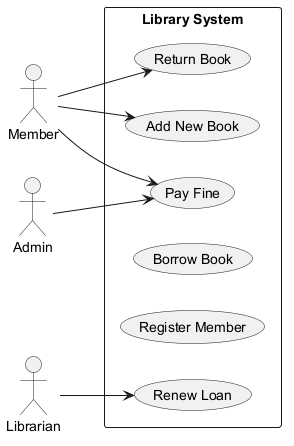

The diagram above was rendered by PlantUML. Its source (embedded in the PNG):
@startuml
skinparam monochrome true
left to right direction
actor "Member" as Member
actor "Admin" as Admin
actor "Librarian" as Librarian
rectangle "Library System" {
  usecase "Pay Fine" as UC_PayFine
  usecase "Return Book" as UC_ReturnBook
  usecase "Add New Book" as UC_AddNewBook
  usecase "Borrow Book" as UC_BorrowBook
  usecase "Register Member" as UC_RegisterMember
  usecase "Renew Loan" as UC_RenewLoan
}
Member --> UC_AddNewBook
Member --> UC_PayFine
Member --> UC_ReturnBook
Admin --> UC_PayFine
Librarian --> UC_RenewLoan
@enduml